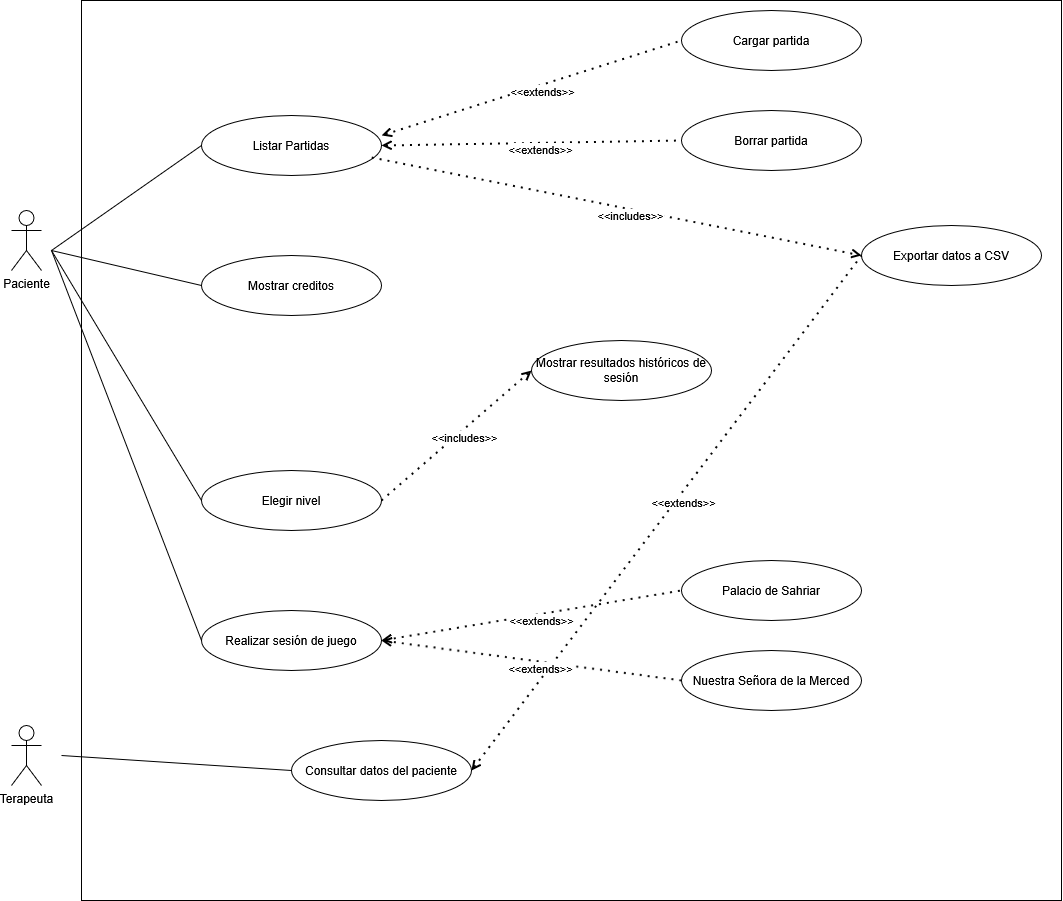

The diagram above was exported from draw.io. Its source (the exported page's mxGraphModel, read from the mxfile embedded in the PNG):
<mxGraphModel dx="1964" dy="1113" grid="1" gridSize="10" guides="1" tooltips="1" connect="1" arrows="1" fold="1" page="1" pageScale="1" pageWidth="827" pageHeight="1169" background="none" math="0" shadow="0">
  <root>
    <mxCell id="0" />
    <mxCell id="1" parent="0" />
    <mxCell id="5MScCpEXEO7Ixxf4Bc4k-33" value="" style="html=1;whiteSpace=wrap;fillColor=none;" vertex="1" parent="1">
      <mxGeometry x="170" y="20" width="980" height="900" as="geometry" />
    </mxCell>
    <mxCell id="5MScCpEXEO7Ixxf4Bc4k-1" value="Paciente" style="shape=umlActor;verticalLabelPosition=bottom;verticalAlign=top;html=1;" vertex="1" parent="1">
      <mxGeometry x="100" y="230" width="30" height="60" as="geometry" />
    </mxCell>
    <mxCell id="5MScCpEXEO7Ixxf4Bc4k-2" value="Terapeuta" style="shape=umlActor;verticalLabelPosition=bottom;verticalAlign=top;html=1;" vertex="1" parent="1">
      <mxGeometry x="100" y="745" width="30" height="60" as="geometry" />
    </mxCell>
    <mxCell id="5MScCpEXEO7Ixxf4Bc4k-4" value="Listar Partidas" style="ellipse;whiteSpace=wrap;html=1;fillColor=none;" vertex="1" parent="1">
      <mxGeometry x="290" y="135" width="180" height="60" as="geometry" />
    </mxCell>
    <mxCell id="5MScCpEXEO7Ixxf4Bc4k-8" value="" style="endArrow=none;html=1;rounded=0;entryX=0;entryY=0.5;entryDx=0;entryDy=0;" edge="1" parent="1" target="5MScCpEXEO7Ixxf4Bc4k-4">
      <mxGeometry width="50" height="50" relative="1" as="geometry">
        <mxPoint x="140" y="270" as="sourcePoint" />
        <mxPoint x="190" y="220" as="targetPoint" />
      </mxGeometry>
    </mxCell>
    <mxCell id="5MScCpEXEO7Ixxf4Bc4k-9" value="" style="endArrow=none;dashed=1;html=1;dashPattern=1 3;strokeWidth=2;rounded=0;strokeColor=default;startArrow=open;startFill=0;entryX=0;entryY=0.5;entryDx=0;entryDy=0;" edge="1" parent="1" target="5MScCpEXEO7Ixxf4Bc4k-10">
      <mxGeometry width="50" height="50" relative="1" as="geometry">
        <mxPoint x="470" y="155" as="sourcePoint" />
        <mxPoint x="600" y="75" as="targetPoint" />
      </mxGeometry>
    </mxCell>
    <mxCell id="5MScCpEXEO7Ixxf4Bc4k-11" value="&amp;lt;&amp;lt;extends&amp;gt;&amp;gt;" style="edgeLabel;html=1;align=center;verticalAlign=middle;resizable=0;points=[];" vertex="1" connectable="0" parent="5MScCpEXEO7Ixxf4Bc4k-9">
      <mxGeometry x="0.0563" y="-6" relative="1" as="geometry">
        <mxPoint as="offset" />
      </mxGeometry>
    </mxCell>
    <mxCell id="5MScCpEXEO7Ixxf4Bc4k-10" value="Cargar partida" style="ellipse;whiteSpace=wrap;html=1;fillColor=none;" vertex="1" parent="1">
      <mxGeometry x="770" y="30" width="180" height="60" as="geometry" />
    </mxCell>
    <mxCell id="5MScCpEXEO7Ixxf4Bc4k-12" value="Borrar partida" style="ellipse;whiteSpace=wrap;html=1;fillColor=none;" vertex="1" parent="1">
      <mxGeometry x="770" y="130" width="180" height="60" as="geometry" />
    </mxCell>
    <mxCell id="5MScCpEXEO7Ixxf4Bc4k-14" value="" style="endArrow=none;dashed=1;html=1;dashPattern=1 3;strokeWidth=2;rounded=0;strokeColor=default;startArrow=open;startFill=0;exitX=1;exitY=0.5;exitDx=0;exitDy=0;entryX=0;entryY=0.5;entryDx=0;entryDy=0;" edge="1" parent="1" source="5MScCpEXEO7Ixxf4Bc4k-4" target="5MScCpEXEO7Ixxf4Bc4k-12">
      <mxGeometry width="50" height="50" relative="1" as="geometry">
        <mxPoint x="520" y="245" as="sourcePoint" />
        <mxPoint x="650" y="165" as="targetPoint" />
      </mxGeometry>
    </mxCell>
    <mxCell id="5MScCpEXEO7Ixxf4Bc4k-15" value="&amp;lt;&amp;lt;extends&amp;gt;&amp;gt;" style="edgeLabel;html=1;align=center;verticalAlign=middle;resizable=0;points=[];" vertex="1" connectable="0" parent="5MScCpEXEO7Ixxf4Bc4k-14">
      <mxGeometry x="0.0563" y="-6" relative="1" as="geometry">
        <mxPoint as="offset" />
      </mxGeometry>
    </mxCell>
    <mxCell id="5MScCpEXEO7Ixxf4Bc4k-16" value="" style="endArrow=none;html=1;rounded=0;entryX=0;entryY=0.5;entryDx=0;entryDy=0;" edge="1" parent="1" target="5MScCpEXEO7Ixxf4Bc4k-17">
      <mxGeometry width="50" height="50" relative="1" as="geometry">
        <mxPoint x="140" y="270" as="sourcePoint" />
        <mxPoint x="320" y="400" as="targetPoint" />
      </mxGeometry>
    </mxCell>
    <mxCell id="5MScCpEXEO7Ixxf4Bc4k-17" value="Mostrar creditos" style="ellipse;whiteSpace=wrap;html=1;fillColor=none;" vertex="1" parent="1">
      <mxGeometry x="290" y="275" width="180" height="60" as="geometry" />
    </mxCell>
    <mxCell id="5MScCpEXEO7Ixxf4Bc4k-19" value="Mostrar resultados históricos de sesión" style="ellipse;whiteSpace=wrap;html=1;fillColor=none;" vertex="1" parent="1">
      <mxGeometry x="620" y="360" width="180" height="60" as="geometry" />
    </mxCell>
    <mxCell id="5MScCpEXEO7Ixxf4Bc4k-20" value="Elegir nivel" style="ellipse;whiteSpace=wrap;html=1;fillColor=none;" vertex="1" parent="1">
      <mxGeometry x="290" y="490" width="180" height="60" as="geometry" />
    </mxCell>
    <mxCell id="5MScCpEXEO7Ixxf4Bc4k-21" value="" style="endArrow=none;html=1;rounded=0;entryX=0;entryY=0.5;entryDx=0;entryDy=0;" edge="1" parent="1" target="5MScCpEXEO7Ixxf4Bc4k-20">
      <mxGeometry width="50" height="50" relative="1" as="geometry">
        <mxPoint x="140" y="270" as="sourcePoint" />
        <mxPoint x="340" y="430" as="targetPoint" />
      </mxGeometry>
    </mxCell>
    <mxCell id="5MScCpEXEO7Ixxf4Bc4k-23" value="" style="endArrow=open;dashed=1;html=1;dashPattern=1 3;strokeWidth=2;rounded=0;strokeColor=default;startArrow=none;startFill=0;exitX=1;exitY=0.5;exitDx=0;exitDy=0;entryX=0;entryY=0.5;entryDx=0;entryDy=0;endFill=0;" edge="1" parent="1" source="5MScCpEXEO7Ixxf4Bc4k-20" target="5MScCpEXEO7Ixxf4Bc4k-19">
      <mxGeometry width="50" height="50" relative="1" as="geometry">
        <mxPoint x="470" y="455" as="sourcePoint" />
        <mxPoint x="610" y="375" as="targetPoint" />
      </mxGeometry>
    </mxCell>
    <mxCell id="5MScCpEXEO7Ixxf4Bc4k-24" value="&amp;lt;&amp;lt;includes&amp;gt;&amp;gt;" style="edgeLabel;html=1;align=center;verticalAlign=middle;resizable=0;points=[];" vertex="1" connectable="0" parent="5MScCpEXEO7Ixxf4Bc4k-23">
      <mxGeometry x="0.0563" y="-6" relative="1" as="geometry">
        <mxPoint as="offset" />
      </mxGeometry>
    </mxCell>
    <mxCell id="5MScCpEXEO7Ixxf4Bc4k-25" value="Exportar datos a CSV" style="ellipse;whiteSpace=wrap;html=1;fillColor=none;" vertex="1" parent="1">
      <mxGeometry x="950" y="245" width="180" height="60" as="geometry" />
    </mxCell>
    <mxCell id="5MScCpEXEO7Ixxf4Bc4k-28" value="" style="endArrow=none;html=1;rounded=0;entryX=0;entryY=0.5;entryDx=0;entryDy=0;" edge="1" parent="1" target="5MScCpEXEO7Ixxf4Bc4k-30">
      <mxGeometry width="50" height="50" relative="1" as="geometry">
        <mxPoint x="150" y="775" as="sourcePoint" />
        <mxPoint x="380" y="735" as="targetPoint" />
      </mxGeometry>
    </mxCell>
    <mxCell id="5MScCpEXEO7Ixxf4Bc4k-30" value="Consultar datos del paciente" style="ellipse;whiteSpace=wrap;html=1;fillColor=none;" vertex="1" parent="1">
      <mxGeometry x="380" y="760" width="180" height="60" as="geometry" />
    </mxCell>
    <mxCell id="5MScCpEXEO7Ixxf4Bc4k-31" value="" style="endArrow=none;dashed=1;html=1;dashPattern=1 3;strokeWidth=2;rounded=0;strokeColor=default;startArrow=open;startFill=0;exitX=1;exitY=0.5;exitDx=0;exitDy=0;entryX=0;entryY=0.5;entryDx=0;entryDy=0;" edge="1" parent="1" source="5MScCpEXEO7Ixxf4Bc4k-30" target="5MScCpEXEO7Ixxf4Bc4k-25">
      <mxGeometry width="50" height="50" relative="1" as="geometry">
        <mxPoint x="590" y="605" as="sourcePoint" />
        <mxPoint x="730" y="655" as="targetPoint" />
      </mxGeometry>
    </mxCell>
    <mxCell id="5MScCpEXEO7Ixxf4Bc4k-32" value="&amp;lt;&amp;lt;extends&amp;gt;&amp;gt;" style="edgeLabel;html=1;align=center;verticalAlign=middle;resizable=0;points=[];" vertex="1" connectable="0" parent="5MScCpEXEO7Ixxf4Bc4k-31">
      <mxGeometry x="0.0563" y="-6" relative="1" as="geometry">
        <mxPoint as="offset" />
      </mxGeometry>
    </mxCell>
    <mxCell id="5MScCpEXEO7Ixxf4Bc4k-34" value="" style="endArrow=open;dashed=1;html=1;dashPattern=1 3;strokeWidth=2;rounded=0;strokeColor=default;startArrow=none;startFill=0;exitX=0.946;exitY=0.7;exitDx=0;exitDy=0;entryX=0;entryY=0.5;entryDx=0;entryDy=0;endFill=0;exitPerimeter=0;" edge="1" parent="1" source="5MScCpEXEO7Ixxf4Bc4k-4" target="5MScCpEXEO7Ixxf4Bc4k-25">
      <mxGeometry width="50" height="50" relative="1" as="geometry">
        <mxPoint x="710" y="165" as="sourcePoint" />
        <mxPoint x="1010" y="160" as="targetPoint" />
      </mxGeometry>
    </mxCell>
    <mxCell id="5MScCpEXEO7Ixxf4Bc4k-35" value="&amp;lt;&amp;lt;includes&amp;gt;&amp;gt;" style="edgeLabel;html=1;align=center;verticalAlign=middle;resizable=0;points=[];" vertex="1" connectable="0" parent="5MScCpEXEO7Ixxf4Bc4k-34">
      <mxGeometry x="0.0563" y="-6" relative="1" as="geometry">
        <mxPoint as="offset" />
      </mxGeometry>
    </mxCell>
    <mxCell id="5MScCpEXEO7Ixxf4Bc4k-37" value="Realizar sesión de juego" style="ellipse;whiteSpace=wrap;html=1;fillColor=none;" vertex="1" parent="1">
      <mxGeometry x="290" y="630" width="180" height="60" as="geometry" />
    </mxCell>
    <mxCell id="5MScCpEXEO7Ixxf4Bc4k-38" value="" style="endArrow=none;html=1;rounded=0;entryX=0;entryY=0.5;entryDx=0;entryDy=0;" edge="1" parent="1" target="5MScCpEXEO7Ixxf4Bc4k-37">
      <mxGeometry width="50" height="50" relative="1" as="geometry">
        <mxPoint x="140" y="270" as="sourcePoint" />
        <mxPoint x="290" y="525" as="targetPoint" />
      </mxGeometry>
    </mxCell>
    <mxCell id="5MScCpEXEO7Ixxf4Bc4k-40" value="" style="endArrow=none;dashed=1;html=1;dashPattern=1 3;strokeWidth=2;rounded=0;strokeColor=default;startArrow=open;startFill=0;exitX=1;exitY=0.5;exitDx=0;exitDy=0;entryX=0;entryY=0.5;entryDx=0;entryDy=0;" edge="1" parent="1" source="5MScCpEXEO7Ixxf4Bc4k-37" target="5MScCpEXEO7Ixxf4Bc4k-42">
      <mxGeometry width="50" height="50" relative="1" as="geometry">
        <mxPoint x="470" y="665" as="sourcePoint" />
        <mxPoint x="770" y="620" as="targetPoint" />
      </mxGeometry>
    </mxCell>
    <mxCell id="5MScCpEXEO7Ixxf4Bc4k-41" value="&amp;lt;&amp;lt;extends&amp;gt;&amp;gt;" style="edgeLabel;html=1;align=center;verticalAlign=middle;resizable=0;points=[];" vertex="1" connectable="0" parent="5MScCpEXEO7Ixxf4Bc4k-40">
      <mxGeometry x="0.0563" y="-6" relative="1" as="geometry">
        <mxPoint as="offset" />
      </mxGeometry>
    </mxCell>
    <mxCell id="5MScCpEXEO7Ixxf4Bc4k-42" value="Palacio de Sahriar" style="ellipse;whiteSpace=wrap;html=1;fillColor=none;" vertex="1" parent="1">
      <mxGeometry x="770" y="580" width="180" height="60" as="geometry" />
    </mxCell>
    <mxCell id="5MScCpEXEO7Ixxf4Bc4k-43" value="Nuestra Señora de la Merced" style="ellipse;whiteSpace=wrap;html=1;fillColor=none;" vertex="1" parent="1">
      <mxGeometry x="770" y="670" width="180" height="60" as="geometry" />
    </mxCell>
    <mxCell id="5MScCpEXEO7Ixxf4Bc4k-44" value="" style="endArrow=none;dashed=1;html=1;dashPattern=1 3;strokeWidth=2;rounded=0;strokeColor=default;startArrow=open;startFill=0;entryX=0;entryY=0.5;entryDx=0;entryDy=0;exitX=1;exitY=0.5;exitDx=0;exitDy=0;" edge="1" parent="1" source="5MScCpEXEO7Ixxf4Bc4k-37" target="5MScCpEXEO7Ixxf4Bc4k-43">
      <mxGeometry width="50" height="50" relative="1" as="geometry">
        <mxPoint x="550" y="700" as="sourcePoint" />
        <mxPoint x="870" y="640" as="targetPoint" />
      </mxGeometry>
    </mxCell>
    <mxCell id="5MScCpEXEO7Ixxf4Bc4k-45" value="&amp;lt;&amp;lt;extends&amp;gt;&amp;gt;" style="edgeLabel;html=1;align=center;verticalAlign=middle;resizable=0;points=[];" vertex="1" connectable="0" parent="5MScCpEXEO7Ixxf4Bc4k-44">
      <mxGeometry x="0.0563" y="-6" relative="1" as="geometry">
        <mxPoint as="offset" />
      </mxGeometry>
    </mxCell>
  </root>
</mxGraphModel>